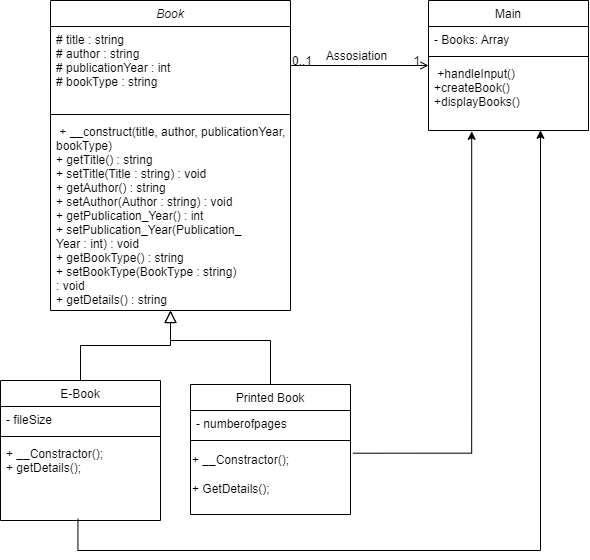

The diagram above was exported from draw.io. Its source (the exported page's mxGraphModel, read from the mxfile embedded in the PNG):
<mxGraphModel dx="1018" dy="480" grid="1" gridSize="10" guides="1" tooltips="1" connect="1" arrows="1" fold="1" page="1" pageScale="1" pageWidth="827" pageHeight="1169" math="0" shadow="0">
  <root>
    <mxCell id="WIyWlLk6GJQsqaUBKTNV-0" />
    <mxCell id="WIyWlLk6GJQsqaUBKTNV-1" parent="WIyWlLk6GJQsqaUBKTNV-0" />
    <mxCell id="zkfFHV4jXpPFQw0GAbJ--0" value="Book" style="swimlane;fontStyle=2;align=center;verticalAlign=top;childLayout=stackLayout;horizontal=1;startSize=26;horizontalStack=0;resizeParent=1;resizeLast=0;collapsible=1;marginBottom=0;rounded=0;shadow=0;strokeWidth=1;" parent="WIyWlLk6GJQsqaUBKTNV-1" vertex="1">
      <mxGeometry x="130" y="120" width="240" height="310" as="geometry">
        <mxRectangle x="230" y="140" width="160" height="26" as="alternateBounds" />
      </mxGeometry>
    </mxCell>
    <mxCell id="zkfFHV4jXpPFQw0GAbJ--1" value="# title : string&#10;# author : string&#10;# publicationYear : int&#10;# bookType : string" style="text;align=left;verticalAlign=top;spacingLeft=4;spacingRight=4;overflow=hidden;rotatable=0;points=[[0,0.5],[1,0.5]];portConstraint=eastwest;" parent="zkfFHV4jXpPFQw0GAbJ--0" vertex="1">
      <mxGeometry y="26" width="240" height="84" as="geometry" />
    </mxCell>
    <mxCell id="zkfFHV4jXpPFQw0GAbJ--4" value="" style="line;html=1;strokeWidth=1;align=left;verticalAlign=middle;spacingTop=-1;spacingLeft=3;spacingRight=3;rotatable=0;labelPosition=right;points=[];portConstraint=eastwest;" parent="zkfFHV4jXpPFQw0GAbJ--0" vertex="1">
      <mxGeometry y="110" width="240" height="8" as="geometry" />
    </mxCell>
    <mxCell id="zkfFHV4jXpPFQw0GAbJ--5" value=" + __construct(title, author, publicationYear, &#10;bookType)&#10;  + getTitle() : string&#10;  + setTitle(Title : string) : void&#10;  + getAuthor() : string&#10;  + setAuthor(Author : string) : void&#10;  + getPublication_Year() : int&#10;  + setPublication_Year(Publication_&#10;Year : int) : void&#10;  + getBookType() : string&#10;  + setBookType(BookType : string) &#10;: void&#10;  + getDetails() : string" style="text;align=left;verticalAlign=top;spacingLeft=4;spacingRight=4;overflow=hidden;rotatable=0;points=[[0,0.5],[1,0.5]];portConstraint=eastwest;" parent="zkfFHV4jXpPFQw0GAbJ--0" vertex="1">
      <mxGeometry y="118" width="240" height="192" as="geometry" />
    </mxCell>
    <mxCell id="GqVjRchnPQbNUiKFNoNT-4" style="edgeStyle=orthogonalEdgeStyle;rounded=0;orthogonalLoop=1;jettySize=auto;html=1;exitX=0.484;exitY=0.979;exitDx=0;exitDy=0;exitPerimeter=0;entryX=0.7;entryY=0.997;entryDx=0;entryDy=0;entryPerimeter=0;" edge="1" parent="WIyWlLk6GJQsqaUBKTNV-1" source="zkfFHV4jXpPFQw0GAbJ--11" target="zkfFHV4jXpPFQw0GAbJ--24">
      <mxGeometry relative="1" as="geometry">
        <mxPoint x="640" y="260" as="targetPoint" />
        <Array as="points">
          <mxPoint x="157" y="670" />
          <mxPoint x="620" y="670" />
        </Array>
      </mxGeometry>
    </mxCell>
    <mxCell id="zkfFHV4jXpPFQw0GAbJ--6" value="E-Book" style="swimlane;fontStyle=0;align=center;verticalAlign=top;childLayout=stackLayout;horizontal=1;startSize=26;horizontalStack=0;resizeParent=1;resizeLast=0;collapsible=1;marginBottom=0;rounded=0;shadow=0;strokeWidth=1;" parent="WIyWlLk6GJQsqaUBKTNV-1" vertex="1">
      <mxGeometry x="80" y="500" width="160" height="140" as="geometry">
        <mxRectangle x="130" y="380" width="160" height="26" as="alternateBounds" />
      </mxGeometry>
    </mxCell>
    <mxCell id="zkfFHV4jXpPFQw0GAbJ--7" value="- fileSize" style="text;align=left;verticalAlign=top;spacingLeft=4;spacingRight=4;overflow=hidden;rotatable=0;points=[[0,0.5],[1,0.5]];portConstraint=eastwest;" parent="zkfFHV4jXpPFQw0GAbJ--6" vertex="1">
      <mxGeometry y="26" width="160" height="26" as="geometry" />
    </mxCell>
    <mxCell id="zkfFHV4jXpPFQw0GAbJ--9" value="" style="line;html=1;strokeWidth=1;align=left;verticalAlign=middle;spacingTop=-1;spacingLeft=3;spacingRight=3;rotatable=0;labelPosition=right;points=[];portConstraint=eastwest;" parent="zkfFHV4jXpPFQw0GAbJ--6" vertex="1">
      <mxGeometry y="52" width="160" height="8" as="geometry" />
    </mxCell>
    <mxCell id="zkfFHV4jXpPFQw0GAbJ--11" value="+ __Constractor();&#10;+ getDetails();" style="text;align=left;verticalAlign=top;spacingLeft=4;spacingRight=4;overflow=hidden;rotatable=0;points=[[0,0.5],[1,0.5]];portConstraint=eastwest;" parent="zkfFHV4jXpPFQw0GAbJ--6" vertex="1">
      <mxGeometry y="60" width="160" height="80" as="geometry" />
    </mxCell>
    <mxCell id="zkfFHV4jXpPFQw0GAbJ--12" value="" style="endArrow=block;endSize=10;endFill=0;shadow=0;strokeWidth=1;rounded=0;curved=0;edgeStyle=elbowEdgeStyle;elbow=vertical;" parent="WIyWlLk6GJQsqaUBKTNV-1" source="zkfFHV4jXpPFQw0GAbJ--6" target="zkfFHV4jXpPFQw0GAbJ--0" edge="1">
      <mxGeometry width="160" relative="1" as="geometry">
        <mxPoint x="200" y="203" as="sourcePoint" />
        <mxPoint x="200" y="203" as="targetPoint" />
      </mxGeometry>
    </mxCell>
    <mxCell id="zkfFHV4jXpPFQw0GAbJ--13" value="Printed Book" style="swimlane;fontStyle=0;align=center;verticalAlign=top;childLayout=stackLayout;horizontal=1;startSize=26;horizontalStack=0;resizeParent=1;resizeLast=0;collapsible=1;marginBottom=0;rounded=0;shadow=0;strokeWidth=1;" parent="WIyWlLk6GJQsqaUBKTNV-1" vertex="1">
      <mxGeometry x="270" y="504" width="160" height="130" as="geometry">
        <mxRectangle x="340" y="380" width="170" height="26" as="alternateBounds" />
      </mxGeometry>
    </mxCell>
    <mxCell id="zkfFHV4jXpPFQw0GAbJ--14" value="- numberofpages" style="text;align=left;verticalAlign=top;spacingLeft=4;spacingRight=4;overflow=hidden;rotatable=0;points=[[0,0.5],[1,0.5]];portConstraint=eastwest;" parent="zkfFHV4jXpPFQw0GAbJ--13" vertex="1">
      <mxGeometry y="26" width="160" height="26" as="geometry" />
    </mxCell>
    <mxCell id="zkfFHV4jXpPFQw0GAbJ--15" value="" style="line;html=1;strokeWidth=1;align=left;verticalAlign=middle;spacingTop=-1;spacingLeft=3;spacingRight=3;rotatable=0;labelPosition=right;points=[];portConstraint=eastwest;" parent="zkfFHV4jXpPFQw0GAbJ--13" vertex="1">
      <mxGeometry y="52" width="160" height="8" as="geometry" />
    </mxCell>
    <mxCell id="GqVjRchnPQbNUiKFNoNT-1" value="+ __Constractor();&lt;div&gt;&lt;br&gt;&lt;div&gt;+ GetDetails();&lt;/div&gt;&lt;/div&gt;" style="text;html=1;align=left;verticalAlign=middle;resizable=0;points=[];autosize=1;strokeColor=none;fillColor=none;" vertex="1" parent="zkfFHV4jXpPFQw0GAbJ--13">
      <mxGeometry y="60" width="160" height="60" as="geometry" />
    </mxCell>
    <mxCell id="zkfFHV4jXpPFQw0GAbJ--16" value="" style="endArrow=block;endSize=10;endFill=0;shadow=0;strokeWidth=1;rounded=0;curved=0;edgeStyle=elbowEdgeStyle;elbow=vertical;exitX=0.5;exitY=0;exitDx=0;exitDy=0;" parent="WIyWlLk6GJQsqaUBKTNV-1" source="zkfFHV4jXpPFQw0GAbJ--13" edge="1">
      <mxGeometry width="160" relative="1" as="geometry">
        <mxPoint x="350" y="500" as="sourcePoint" />
        <mxPoint x="250" y="430" as="targetPoint" />
        <Array as="points">
          <mxPoint x="250" y="460" />
        </Array>
      </mxGeometry>
    </mxCell>
    <mxCell id="zkfFHV4jXpPFQw0GAbJ--17" value="Main" style="swimlane;fontStyle=0;align=center;verticalAlign=top;childLayout=stackLayout;horizontal=1;startSize=26;horizontalStack=0;resizeParent=1;resizeLast=0;collapsible=1;marginBottom=0;rounded=0;shadow=0;strokeWidth=1;" parent="WIyWlLk6GJQsqaUBKTNV-1" vertex="1">
      <mxGeometry x="508" y="120" width="160" height="130" as="geometry">
        <mxRectangle x="550" y="140" width="160" height="26" as="alternateBounds" />
      </mxGeometry>
    </mxCell>
    <mxCell id="zkfFHV4jXpPFQw0GAbJ--18" value="- Books: Array" style="text;align=left;verticalAlign=top;spacingLeft=4;spacingRight=4;overflow=hidden;rotatable=0;points=[[0,0.5],[1,0.5]];portConstraint=eastwest;" parent="zkfFHV4jXpPFQw0GAbJ--17" vertex="1">
      <mxGeometry y="26" width="160" height="26" as="geometry" />
    </mxCell>
    <mxCell id="zkfFHV4jXpPFQw0GAbJ--23" value="" style="line;html=1;strokeWidth=1;align=left;verticalAlign=middle;spacingTop=-1;spacingLeft=3;spacingRight=3;rotatable=0;labelPosition=right;points=[];portConstraint=eastwest;" parent="zkfFHV4jXpPFQw0GAbJ--17" vertex="1">
      <mxGeometry y="52" width="160" height="8" as="geometry" />
    </mxCell>
    <mxCell id="zkfFHV4jXpPFQw0GAbJ--24" value=" +handleInput()&#10;  +createBook()&#10;  +displayBooks()" style="text;align=left;verticalAlign=top;spacingLeft=4;spacingRight=4;overflow=hidden;rotatable=0;points=[[0,0.5],[1,0.5]];portConstraint=eastwest;" parent="zkfFHV4jXpPFQw0GAbJ--17" vertex="1">
      <mxGeometry y="60" width="160" height="70" as="geometry" />
    </mxCell>
    <mxCell id="zkfFHV4jXpPFQw0GAbJ--26" value="" style="endArrow=open;shadow=0;strokeWidth=1;rounded=0;curved=0;endFill=1;edgeStyle=elbowEdgeStyle;elbow=vertical;" parent="WIyWlLk6GJQsqaUBKTNV-1" source="zkfFHV4jXpPFQw0GAbJ--0" target="zkfFHV4jXpPFQw0GAbJ--17" edge="1">
      <mxGeometry x="0.5" y="41" relative="1" as="geometry">
        <mxPoint x="380" y="192" as="sourcePoint" />
        <mxPoint x="540" y="192" as="targetPoint" />
        <mxPoint x="-40" y="32" as="offset" />
      </mxGeometry>
    </mxCell>
    <mxCell id="zkfFHV4jXpPFQw0GAbJ--27" value="0..1" style="resizable=0;align=left;verticalAlign=bottom;labelBackgroundColor=none;fontSize=12;" parent="zkfFHV4jXpPFQw0GAbJ--26" connectable="0" vertex="1">
      <mxGeometry x="-1" relative="1" as="geometry">
        <mxPoint y="4" as="offset" />
      </mxGeometry>
    </mxCell>
    <mxCell id="zkfFHV4jXpPFQw0GAbJ--28" value="1" style="resizable=0;align=right;verticalAlign=bottom;labelBackgroundColor=none;fontSize=12;" parent="zkfFHV4jXpPFQw0GAbJ--26" connectable="0" vertex="1">
      <mxGeometry x="1" relative="1" as="geometry">
        <mxPoint x="-7" y="4" as="offset" />
      </mxGeometry>
    </mxCell>
    <mxCell id="zkfFHV4jXpPFQw0GAbJ--29" value="Assosiation" style="text;html=1;resizable=0;points=[];;align=center;verticalAlign=middle;labelBackgroundColor=none;rounded=0;shadow=0;strokeWidth=1;fontSize=12;" parent="zkfFHV4jXpPFQw0GAbJ--26" vertex="1" connectable="0">
      <mxGeometry x="0.5" y="49" relative="1" as="geometry">
        <mxPoint x="-38" y="40" as="offset" />
      </mxGeometry>
    </mxCell>
    <mxCell id="GqVjRchnPQbNUiKFNoNT-2" style="edgeStyle=orthogonalEdgeStyle;rounded=0;orthogonalLoop=1;jettySize=auto;html=1;entryX=0.27;entryY=1.012;entryDx=0;entryDy=0;entryPerimeter=0;exitX=1.015;exitY=0.145;exitDx=0;exitDy=0;exitPerimeter=0;" edge="1" parent="WIyWlLk6GJQsqaUBKTNV-1" source="GqVjRchnPQbNUiKFNoNT-1" target="zkfFHV4jXpPFQw0GAbJ--24">
      <mxGeometry relative="1" as="geometry">
        <mxPoint x="550" y="260" as="targetPoint" />
        <Array as="points">
          <mxPoint x="551" y="573" />
        </Array>
      </mxGeometry>
    </mxCell>
  </root>
</mxGraphModel>